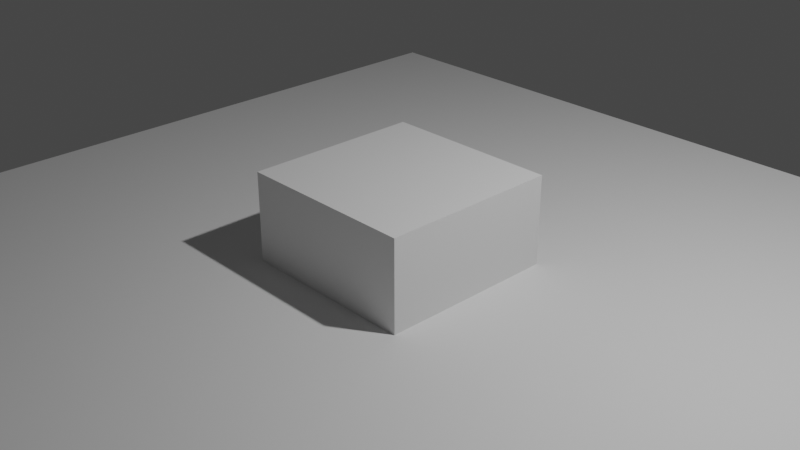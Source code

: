 # Source: ekitai3.blend  (saved by Blender 2.91.10; exported with 4.5.12 LTS)
import bpy
from mathutils import Matrix  # noqa: F401  (used for matrix-valued properties, if any)

bpy.ops.wm.read_factory_settings(use_empty=True)
scene = bpy.context.scene
scene.name = 'Scene'

# ---- collections
col_collection = bpy.data.collections.new('Collection'); scene.collection.children.link(col_collection)

# ---- world
world_world = bpy.data.worlds.new('World'); scene.world = world_world
world_world.use_nodes = True; world_world.node_tree.nodes.clear()
_N = world_world.node_tree.nodes; _L = world_world.node_tree.links
n0 = _N.new('ShaderNodeOutputWorld'); n0.name = 'World Output'; n0.location = (300, 300)
n1 = _N.new('ShaderNodeBackground'); n1.name = 'Background'; n1.location = (10, 300)
n1.inputs[0].default_value = (0.05088, 0.05088, 0.05088, 1.0)
_L.new(n1.outputs[0], n0.inputs[0])
n0.is_active_output = True
world_world.color = (0.05088, 0.05088, 0.05088)
world_world.use_sun_shadow = False
world_world.sun_shadow_jitter_overblur = 0.0

# ---- cameras
cam_camera = bpy.data.cameras.new('Camera')
cam_camera.clip_end = 100.0
cam_camera.ortho_scale = 7.314

# ---- lights
light_light = bpy.data.lights.new('Light', 'POINT')
light_light.transmission_factor = 0.0
light_light.energy = 1000.0
light_light.shadow_soft_size = 0.1
light_light.shadow_maximum_resolution = 0.006
light_light.use_absolute_resolution = True

# ---- meshes
me_x = bpy.data.meshes.new('平面')
me_x.from_pydata([(-1.0, -1.0, 0.0), (1.0, -1.0, 0.0), (-1.0, 1.0, 0.0), (1.0, 1.0, 0.0)], [], [(0, 1, 3, 2)])
_uv = me_x.uv_layers.new(name='UVマップ')
_uv.uv.foreach_set('vector', [0.0, 0.0, 1.0, 0.0, 1.0, 1.0, 0.0, 1.0])
me_x.use_remesh_fix_poles = True
me_x.use_remesh_preserve_attributes = False
me_x.use_mirror_vertex_groups = False
me_x.update()
me_001 = bpy.data.meshes.new('立方体.001')
me_001.from_pydata([(-1.0, -1.0, -1.0), (-1.0, -1.0, 1.0), (-1.0, 1.0, -1.0), (-1.0, 1.0, 1.0), (1.0, -1.0, -1.0), (1.0, -1.0, 1.0), (1.0, 1.0, -1.0), (1.0, 1.0, 1.0)], [], [(0, 1, 3, 2), (2, 3, 7, 6), (6, 7, 5, 4), (4, 5, 1, 0), (2, 6, 4, 0), (7, 3, 1, 5)])
_uv = me_001.uv_layers.new(name='UVマップ')
_uv.uv.foreach_set('vector', [0.375, 0.0, 0.625, 0.0, 0.625, 0.25, 0.375, 0.25, 0.375, 0.25, 0.625, 0.25, 0.625, 0.5, 0.375, 0.5, 0.375, 0.5, 0.625, 0.5, 0.625, 0.75, 0.375, 0.75, 0.375, 0.75, 0.625, 0.75, 0.625, 1.0, 0.375, 1.0, 0.125, 0.5, 0.375, 0.5, 0.375, 0.75, 0.125, 0.75, 0.625, 0.5, 0.875, 0.5, 0.875, 0.75, 0.625, 0.75])
me_001.use_remesh_fix_poles = True
me_001.use_remesh_preserve_attributes = False
me_001.use_mirror_vertex_groups = False
me_001.update()
me_002 = bpy.data.meshes.new('立方体.002')
me_002.from_pydata([(-1.0, -1.0, -1.0), (-1.0, -1.0, 1.0), (-1.0, 1.0, -1.0), (-1.0, 1.0, 1.0), (1.0, -1.0, -1.0), (1.0, -1.0, 1.0), (1.0, 1.0, -1.0), (1.0, 1.0, 1.0)], [], [(0, 1, 3, 2), (2, 3, 7, 6), (6, 7, 5, 4), (4, 5, 1, 0), (2, 6, 4, 0), (7, 3, 1, 5)])
_uv = me_002.uv_layers.new(name='UVマップ')
_uv.uv.foreach_set('vector', [0.375, 0.0, 0.625, 0.0, 0.625, 0.25, 0.375, 0.25, 0.375, 0.25, 0.625, 0.25, 0.625, 0.5, 0.375, 0.5, 0.375, 0.5, 0.625, 0.5, 0.625, 0.75, 0.375, 0.75, 0.375, 0.75, 0.625, 0.75, 0.625, 1.0, 0.375, 1.0, 0.125, 0.5, 0.375, 0.5, 0.375, 0.75, 0.125, 0.75, 0.625, 0.5, 0.875, 0.5, 0.875, 0.75, 0.625, 0.75])
me_002.use_remesh_fix_poles = True
me_002.use_remesh_preserve_attributes = False
me_002.use_mirror_vertex_groups = False
me_002.update()

# ---- objects
ob_light = bpy.data.objects.new('Light', light_light)
ob_camera = bpy.data.objects.new('Camera', cam_camera)
ob_x = bpy.data.objects.new('平面', me_x)
ob_x_1 = bpy.data.objects.new('立方体', me_001)
ob_001 = bpy.data.objects.new('立方体.001', me_002)

# ---- transforms, parenting, visibility, modifiers, constraints
ob_light.location = (4.076, 1.005, 5.904)
ob_light.rotation_euler = (0.6503, 0.05522, 1.866)
ob_light.lock_rotations_4d = False
ob_light.empty_display_type = 'ARROWS'
ob_light.color = (0.0, 0.0, 0.0, 0.0)
ob_light.lineart.crease_threshold = 0.0
ob_camera.location = (7.359, -6.926, 4.958)
ob_camera.rotation_euler = (1.109, 0.0, 0.8149)
ob_camera.lock_rotations_4d = False
ob_camera.empty_display_type = 'ARROWS'
ob_camera.color = (0.0, 0.0, 0.0, 0.0)
ob_camera.display_type = 'WIRE'
ob_camera.lineart.crease_threshold = 0.0
ob_x.location = (0.0, 0.0, -0.5)
ob_x.scale = (5.0, 5.0, 1.0)
ob_x.lineart.crease_threshold = 0.0
_m = ob_x.modifiers.new('流体', 'FLUID')
_m.fluid_type = 'EFFECTOR'
ob_x_1.location = (0.0, 0.0, 0.0)
ob_x_1.scale = (1.0, 1.0, 0.5)
ob_x_1.lineart.crease_threshold = 0.0
_m = ob_x_1.modifiers.new('流体', 'FLUID')
_m.fluid_type = 'FLOW'
ob_001.location = (0.0, 0.0, 0.0)
ob_001.scale = (6.0, 6.0, 2.0)
ob_001.display_type = 'SOLID'
ob_001.lineart.crease_threshold = 0.0
_m = ob_001.modifiers.new('流体', 'FLUID')
_m.fluid_type = 'DOMAIN'
_m = ob_001.modifiers.new('Liquid Particle System', 'PARTICLE_SYSTEM')

# ---- collection membership
col_collection.objects.link(ob_light)
col_collection.objects.link(ob_camera)
col_collection.objects.link(ob_x)
col_collection.objects.link(ob_x_1)
col_collection.objects.link(ob_001)

# ---- scene / render settings (as saved in the file)
scene.camera = ob_camera
scene.frame_start = 50; scene.frame_end = 200; scene.frame_set(87)
scene.render.engine = 'BLENDER_EEVEE_NEXT'
scene.cycles.use_denoising = False
scene.cycles.samples = 128
scene.cycles.sampling_pattern = 'TABULATED_SOBOL'
scene.cycles.use_adaptive_sampling = False
scene.cycles.use_light_tree = False
scene.view_settings.view_transform = 'Filmic'
bpy.context.view_layer.update()
